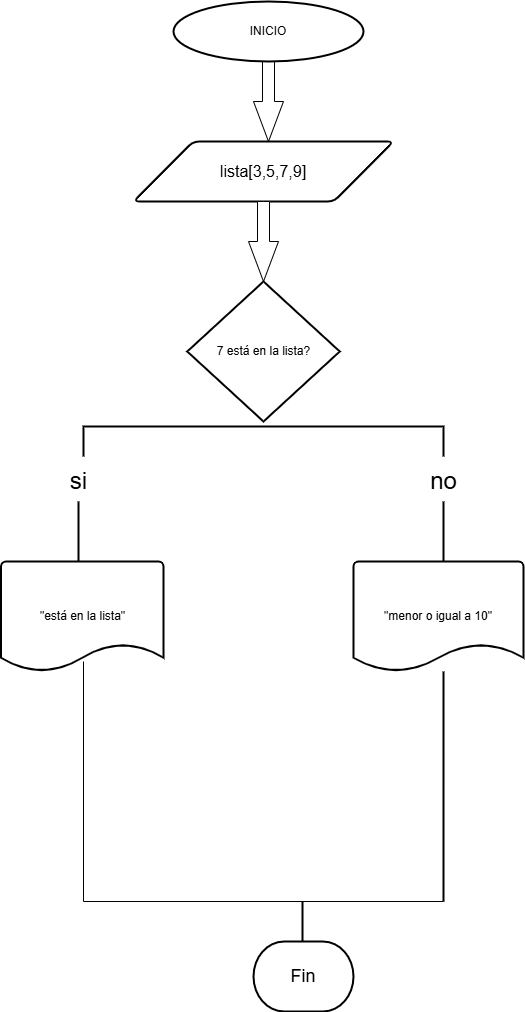

The diagram above was exported from draw.io. Its source (the exported page's mxGraphModel, read from the mxfile embedded in the PNG):
<mxGraphModel dx="1226" dy="661" grid="1" gridSize="10" guides="1" tooltips="1" connect="1" arrows="1" fold="1" page="1" pageScale="1" pageWidth="827" pageHeight="1169" math="0" shadow="0">
  <root>
    <mxCell id="0" />
    <mxCell id="1" parent="0" />
    <mxCell id="D8EgAGg_tOP6zljfIVVe-4" value="" style="html=1;shadow=0;dashed=0;align=center;verticalAlign=middle;shape=mxgraph.arrows2.arrow;dy=0.6;dx=40;direction=south;notch=0;" parent="1" vertex="1">
      <mxGeometry x="370" y="80" width="30" height="80" as="geometry" />
    </mxCell>
    <mxCell id="D8EgAGg_tOP6zljfIVVe-6" value="&lt;font size=&quot;3&quot;&gt;lista[3,5,7,9]&lt;/font&gt;" style="shape=parallelogram;html=1;strokeWidth=2;perimeter=parallelogramPerimeter;whiteSpace=wrap;rounded=1;arcSize=12;size=0.23;" parent="1" vertex="1">
      <mxGeometry x="250" y="160" width="260" height="60" as="geometry" />
    </mxCell>
    <mxCell id="D8EgAGg_tOP6zljfIVVe-9" value="" style="html=1;shadow=0;dashed=0;align=center;verticalAlign=middle;shape=mxgraph.arrows2.arrow;dy=0.6;dx=40;direction=south;notch=0;" parent="1" vertex="1">
      <mxGeometry x="365" y="220" width="30" height="80" as="geometry" />
    </mxCell>
    <mxCell id="D8EgAGg_tOP6zljfIVVe-18" value="&lt;font style=&quot;vertical-align: inherit;&quot;&gt;&lt;font style=&quot;vertical-align: inherit;&quot;&gt;INICIO&lt;/font&gt;&lt;/font&gt;" style="strokeWidth=2;html=1;shape=mxgraph.flowchart.start_1;whiteSpace=wrap;" parent="1" vertex="1">
      <mxGeometry x="290" y="20" width="190" height="60" as="geometry" />
    </mxCell>
    <mxCell id="D8EgAGg_tOP6zljfIVVe-43" value="" style="strokeWidth=2;html=1;shape=mxgraph.flowchart.annotation_1;align=left;pointerEvents=1;rotation=90;" parent="1" vertex="1">
      <mxGeometry x="365" y="280" width="30" height="360" as="geometry" />
    </mxCell>
    <mxCell id="D8EgAGg_tOP6zljfIVVe-68" value="&lt;font style=&quot;font-size: 18px;&quot;&gt;Fin&lt;/font&gt;" style="strokeWidth=2;html=1;shape=mxgraph.flowchart.terminator;whiteSpace=wrap;" parent="1" vertex="1">
      <mxGeometry x="370" y="960" width="100" height="70" as="geometry" />
    </mxCell>
    <mxCell id="D8EgAGg_tOP6zljfIVVe-75" value="&lt;font style=&quot;font-size: 24px;&quot;&gt;si&lt;/font&gt;" style="text;html=1;align=center;verticalAlign=middle;resizable=0;points=[];autosize=1;strokeColor=none;fillColor=none;" parent="1" vertex="1">
      <mxGeometry x="175" y="480" width="40" height="40" as="geometry" />
    </mxCell>
    <mxCell id="D8EgAGg_tOP6zljfIVVe-78" value="&lt;font style=&quot;font-size: 24px;&quot;&gt;no&lt;/font&gt;" style="text;html=1;align=center;verticalAlign=middle;resizable=0;points=[];autosize=1;strokeColor=none;fillColor=none;" parent="1" vertex="1">
      <mxGeometry x="535" y="480" width="50" height="40" as="geometry" />
    </mxCell>
    <mxCell id="D8EgAGg_tOP6zljfIVVe-79" value="" style="line;strokeWidth=2;direction=south;html=1;" parent="1" vertex="1">
      <mxGeometry x="190" y="520" width="10" height="60" as="geometry" />
    </mxCell>
    <mxCell id="D8EgAGg_tOP6zljfIVVe-80" value="" style="line;strokeWidth=2;direction=south;html=1;" parent="1" vertex="1">
      <mxGeometry x="555" y="520" width="10" height="60" as="geometry" />
    </mxCell>
    <mxCell id="D8EgAGg_tOP6zljfIVVe-106" value="&quot;menor o igual a 10&quot;" style="strokeWidth=2;html=1;shape=mxgraph.flowchart.document2;whiteSpace=wrap;size=0.25;" parent="1" vertex="1">
      <mxGeometry x="470" y="580" width="170" height="110" as="geometry" />
    </mxCell>
    <mxCell id="D8EgAGg_tOP6zljfIVVe-111" value="" style="line;strokeWidth=2;direction=south;html=1;" parent="1" vertex="1">
      <mxGeometry x="414" y="920" width="10" height="40" as="geometry" />
    </mxCell>
    <mxCell id="OxE0gLjbz27IqxSMckJr-5" value="" style="shape=partialRectangle;whiteSpace=wrap;html=1;top=0;left=0;fillColor=none;rotation=90;" vertex="1" parent="1">
      <mxGeometry x="260" y="620" width="240" height="360" as="geometry" />
    </mxCell>
    <mxCell id="OxE0gLjbz27IqxSMckJr-6" value="" style="line;strokeWidth=2;direction=south;html=1;" vertex="1" parent="1">
      <mxGeometry x="555" y="690" width="10" height="230" as="geometry" />
    </mxCell>
    <mxCell id="OxE0gLjbz27IqxSMckJr-9" value="7 está en la lista?" style="strokeWidth=2;html=1;shape=mxgraph.flowchart.decision;whiteSpace=wrap;" vertex="1" parent="1">
      <mxGeometry x="303.75" y="300" width="152.5" height="140" as="geometry" />
    </mxCell>
    <mxCell id="OxE0gLjbz27IqxSMckJr-15" value="&quot;está en la lista&quot;" style="strokeWidth=2;html=1;shape=mxgraph.flowchart.document2;whiteSpace=wrap;size=0.25;" vertex="1" parent="1">
      <mxGeometry x="117.5" y="580" width="162.5" height="110" as="geometry" />
    </mxCell>
  </root>
</mxGraphModel>